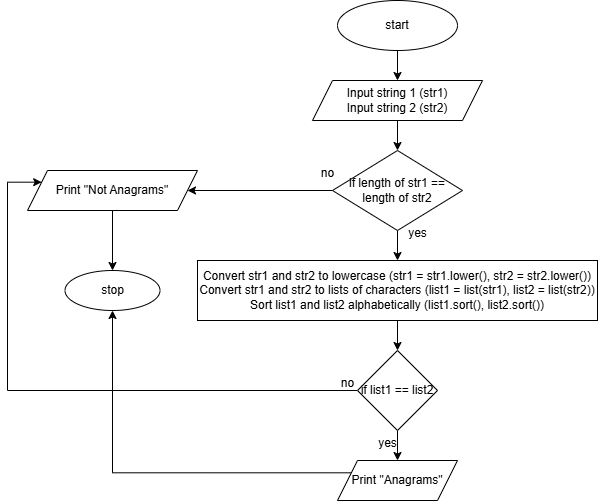

The diagram above was exported from draw.io. Its source (the exported page's mxGraphModel, read from the mxfile embedded in the PNG):
<mxGraphModel dx="1781" dy="652" grid="1" gridSize="10" guides="1" tooltips="1" connect="1" arrows="1" fold="1" page="1" pageScale="1" pageWidth="827" pageHeight="1169" math="0" shadow="0">
  <root>
    <mxCell id="WIyWlLk6GJQsqaUBKTNV-0" />
    <mxCell id="WIyWlLk6GJQsqaUBKTNV-1" parent="WIyWlLk6GJQsqaUBKTNV-0" />
    <mxCell id="cQDdRtITVev5KyPMcm7Q-2" value="" style="edgeStyle=orthogonalEdgeStyle;rounded=0;orthogonalLoop=1;jettySize=auto;html=1;" edge="1" parent="WIyWlLk6GJQsqaUBKTNV-1" source="cQDdRtITVev5KyPMcm7Q-0" target="cQDdRtITVev5KyPMcm7Q-1">
      <mxGeometry relative="1" as="geometry" />
    </mxCell>
    <mxCell id="cQDdRtITVev5KyPMcm7Q-0" value="start" style="ellipse;whiteSpace=wrap;html=1;" vertex="1" parent="WIyWlLk6GJQsqaUBKTNV-1">
      <mxGeometry x="320" y="40" width="120" height="50" as="geometry" />
    </mxCell>
    <mxCell id="cQDdRtITVev5KyPMcm7Q-6" value="" style="edgeStyle=orthogonalEdgeStyle;rounded=0;orthogonalLoop=1;jettySize=auto;html=1;" edge="1" parent="WIyWlLk6GJQsqaUBKTNV-1" source="cQDdRtITVev5KyPMcm7Q-1" target="cQDdRtITVev5KyPMcm7Q-5">
      <mxGeometry relative="1" as="geometry" />
    </mxCell>
    <mxCell id="cQDdRtITVev5KyPMcm7Q-1" value="Input string 1 (str1)&lt;div&gt;Input string 2 (str2)&lt;/div&gt;" style="shape=parallelogram;perimeter=parallelogramPerimeter;whiteSpace=wrap;html=1;fixedSize=1;" vertex="1" parent="WIyWlLk6GJQsqaUBKTNV-1">
      <mxGeometry x="295" y="120" width="170" height="40" as="geometry" />
    </mxCell>
    <mxCell id="cQDdRtITVev5KyPMcm7Q-8" value="" style="edgeStyle=orthogonalEdgeStyle;rounded=0;orthogonalLoop=1;jettySize=auto;html=1;" edge="1" parent="WIyWlLk6GJQsqaUBKTNV-1" source="cQDdRtITVev5KyPMcm7Q-5" target="cQDdRtITVev5KyPMcm7Q-7">
      <mxGeometry relative="1" as="geometry" />
    </mxCell>
    <mxCell id="cQDdRtITVev5KyPMcm7Q-14" value="" style="edgeStyle=orthogonalEdgeStyle;rounded=0;orthogonalLoop=1;jettySize=auto;html=1;" edge="1" parent="WIyWlLk6GJQsqaUBKTNV-1" source="cQDdRtITVev5KyPMcm7Q-5" target="cQDdRtITVev5KyPMcm7Q-13">
      <mxGeometry relative="1" as="geometry" />
    </mxCell>
    <mxCell id="cQDdRtITVev5KyPMcm7Q-5" value="if&amp;nbsp;length of str1 == length of str2" style="rhombus;whiteSpace=wrap;html=1;" vertex="1" parent="WIyWlLk6GJQsqaUBKTNV-1">
      <mxGeometry x="315" y="190" width="130" height="80" as="geometry" />
    </mxCell>
    <mxCell id="cQDdRtITVev5KyPMcm7Q-10" value="" style="edgeStyle=orthogonalEdgeStyle;rounded=0;orthogonalLoop=1;jettySize=auto;html=1;" edge="1" parent="WIyWlLk6GJQsqaUBKTNV-1" source="cQDdRtITVev5KyPMcm7Q-7" target="cQDdRtITVev5KyPMcm7Q-9">
      <mxGeometry relative="1" as="geometry" />
    </mxCell>
    <mxCell id="cQDdRtITVev5KyPMcm7Q-7" value="Convert str1 and str2 to lowercase (str1 = str1.lower(), str2 = str2.lower())&lt;div&gt;Convert str1 and str2 to lists of characters (list1 = list(str1), list2 = list(str2))&lt;/div&gt;&lt;div&gt;Sort list1 and list2 alphabetically (list1.sort(), list2.sort())&lt;/div&gt;" style="whiteSpace=wrap;html=1;" vertex="1" parent="WIyWlLk6GJQsqaUBKTNV-1">
      <mxGeometry x="180" y="300" width="400" height="60" as="geometry" />
    </mxCell>
    <mxCell id="cQDdRtITVev5KyPMcm7Q-12" value="" style="edgeStyle=orthogonalEdgeStyle;rounded=0;orthogonalLoop=1;jettySize=auto;html=1;" edge="1" parent="WIyWlLk6GJQsqaUBKTNV-1" source="cQDdRtITVev5KyPMcm7Q-9" target="cQDdRtITVev5KyPMcm7Q-11">
      <mxGeometry relative="1" as="geometry" />
    </mxCell>
    <mxCell id="cQDdRtITVev5KyPMcm7Q-18" style="edgeStyle=orthogonalEdgeStyle;rounded=0;orthogonalLoop=1;jettySize=auto;html=1;exitX=0;exitY=0.5;exitDx=0;exitDy=0;entryX=0;entryY=0.25;entryDx=0;entryDy=0;" edge="1" parent="WIyWlLk6GJQsqaUBKTNV-1" source="cQDdRtITVev5KyPMcm7Q-9" target="cQDdRtITVev5KyPMcm7Q-13">
      <mxGeometry relative="1" as="geometry">
        <Array as="points">
          <mxPoint x="-10" y="430" />
          <mxPoint x="-10" y="222" />
        </Array>
      </mxGeometry>
    </mxCell>
    <mxCell id="cQDdRtITVev5KyPMcm7Q-9" value="if&amp;nbsp;list1 == list2" style="rhombus;whiteSpace=wrap;html=1;" vertex="1" parent="WIyWlLk6GJQsqaUBKTNV-1">
      <mxGeometry x="340" y="390" width="80" height="80" as="geometry" />
    </mxCell>
    <mxCell id="cQDdRtITVev5KyPMcm7Q-23" style="edgeStyle=orthogonalEdgeStyle;rounded=0;orthogonalLoop=1;jettySize=auto;html=1;exitX=0;exitY=0.25;exitDx=0;exitDy=0;entryX=0.5;entryY=1;entryDx=0;entryDy=0;" edge="1" parent="WIyWlLk6GJQsqaUBKTNV-1" source="cQDdRtITVev5KyPMcm7Q-11" target="cQDdRtITVev5KyPMcm7Q-15">
      <mxGeometry relative="1" as="geometry" />
    </mxCell>
    <mxCell id="cQDdRtITVev5KyPMcm7Q-11" value="Print &quot;Anagrams&quot;" style="shape=parallelogram;perimeter=parallelogramPerimeter;whiteSpace=wrap;html=1;fixedSize=1;" vertex="1" parent="WIyWlLk6GJQsqaUBKTNV-1">
      <mxGeometry x="320" y="500" width="120" height="40" as="geometry" />
    </mxCell>
    <mxCell id="cQDdRtITVev5KyPMcm7Q-16" value="" style="edgeStyle=orthogonalEdgeStyle;rounded=0;orthogonalLoop=1;jettySize=auto;html=1;" edge="1" parent="WIyWlLk6GJQsqaUBKTNV-1" source="cQDdRtITVev5KyPMcm7Q-13" target="cQDdRtITVev5KyPMcm7Q-15">
      <mxGeometry relative="1" as="geometry" />
    </mxCell>
    <mxCell id="cQDdRtITVev5KyPMcm7Q-13" value="Print &quot;Not Anagrams&quot;" style="shape=parallelogram;perimeter=parallelogramPerimeter;whiteSpace=wrap;html=1;fixedSize=1;" vertex="1" parent="WIyWlLk6GJQsqaUBKTNV-1">
      <mxGeometry x="10" y="210" width="170" height="40" as="geometry" />
    </mxCell>
    <mxCell id="cQDdRtITVev5KyPMcm7Q-15" value="stop" style="ellipse;whiteSpace=wrap;html=1;" vertex="1" parent="WIyWlLk6GJQsqaUBKTNV-1">
      <mxGeometry x="47.5" y="310" width="95" height="40" as="geometry" />
    </mxCell>
    <mxCell id="cQDdRtITVev5KyPMcm7Q-19" value="no" style="text;html=1;align=center;verticalAlign=middle;resizable=0;points=[];autosize=1;strokeColor=none;fillColor=none;" vertex="1" parent="WIyWlLk6GJQsqaUBKTNV-1">
      <mxGeometry x="310" y="408" width="40" height="30" as="geometry" />
    </mxCell>
    <mxCell id="cQDdRtITVev5KyPMcm7Q-20" value="yes" style="text;html=1;align=center;verticalAlign=middle;resizable=0;points=[];autosize=1;strokeColor=none;fillColor=none;" vertex="1" parent="WIyWlLk6GJQsqaUBKTNV-1">
      <mxGeometry x="350" y="468" width="40" height="30" as="geometry" />
    </mxCell>
    <mxCell id="cQDdRtITVev5KyPMcm7Q-21" value="yes" style="text;html=1;align=center;verticalAlign=middle;resizable=0;points=[];autosize=1;strokeColor=none;fillColor=none;" vertex="1" parent="WIyWlLk6GJQsqaUBKTNV-1">
      <mxGeometry x="380" y="258" width="40" height="30" as="geometry" />
    </mxCell>
    <mxCell id="cQDdRtITVev5KyPMcm7Q-22" value="no" style="text;html=1;align=center;verticalAlign=middle;resizable=0;points=[];autosize=1;strokeColor=none;fillColor=none;" vertex="1" parent="WIyWlLk6GJQsqaUBKTNV-1">
      <mxGeometry x="290" y="198" width="40" height="30" as="geometry" />
    </mxCell>
  </root>
</mxGraphModel>